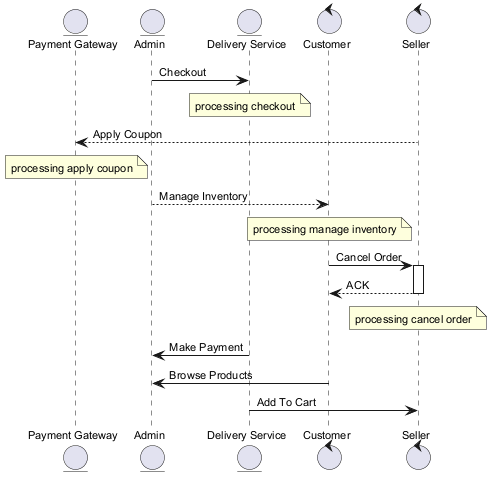

The diagram above was rendered by PlantUML. Its source (embedded in the PNG):
@startuml
skinparam defaultFontSize 11
entity "Payment Gateway" as PG
entity "Admin" as A
entity "Delivery Service" as DS
control "Customer" as C
control "Seller" as S
A -> DS : Checkout
note over DS : processing checkout
S --> PG : Apply Coupon
note over PG : processing apply coupon
A --> C : Manage Inventory
note over C : processing manage inventory
C -> S : Cancel Order
activate S
S --> C : ACK
deactivate S
note over S : processing cancel order
DS -> A : Make Payment
C -> A : Browse Products
DS -> S : Add To Cart
@enduml